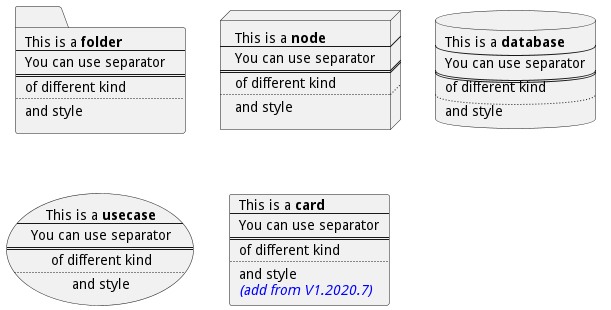

The diagram above was rendered by PlantUML. Its source (embedded in the PNG):
@startuml
folder folder [
This is a <b>folder
----
You can use separator
====
of different kind
....
and style
]
node node [
This is a <b>node
----
You can use separator
====
of different kind
....
and style
]
database database [
This is a <b>database
----
You can use separator
====
of different kind
....
and style
]
usecase usecase [
This is a <b>usecase
----
You can use separator
====
of different kind
....
and style
]
card card [
This is a <b>card
----
You can use separator
====
of different kind
....
and style
<i><color:blue>(add from V1.2020.7)</color></i>
]
@enduml